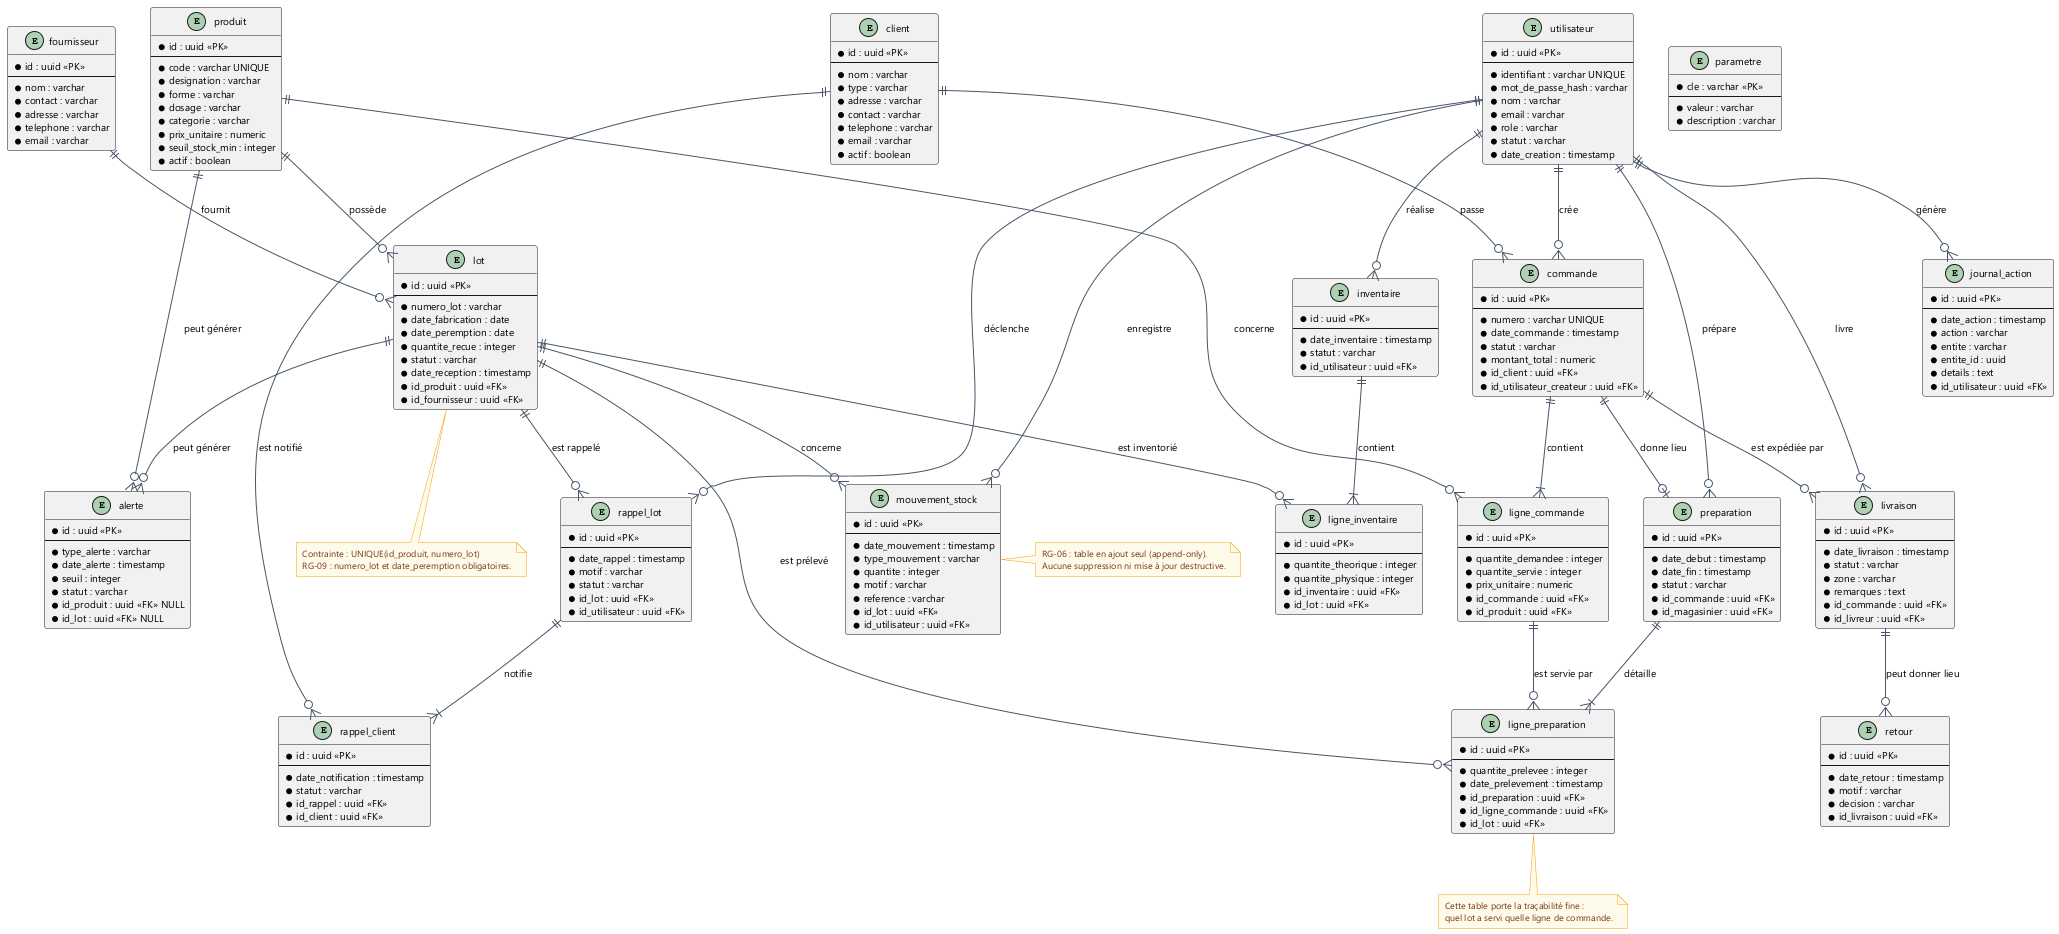

The diagram above was rendered by PlantUML. Its source (embedded in the PNG):
@startuml 13_modele_donnees
' DPCI - Atelier GL n19 - Modèle de données physique (notation IE)
skinparam shadowing false
skinparam backgroundColor #FFFFFF
skinparam defaultFontName "Segoe UI"
skinparam defaultFontSize 10
skinparam entity {
  BackgroundColor #F8FAFC
  BorderColor #0F766E
  FontColor #0F172A
  HeaderBackgroundColor #CCFBF1
  FontSize 10
}
skinparam ArrowColor #475569
skinparam note {
  BackgroundColor #FFFBEB
  BorderColor #F59E0B
  FontColor #78350F
  FontSize 9
}

entity "utilisateur" as UTIL {
  * id : uuid <<PK>>
  --
  * identifiant : varchar UNIQUE
  * mot_de_passe_hash : varchar
  * nom : varchar
  * email : varchar
  * role : varchar
  * statut : varchar
  * date_creation : timestamp
}

entity "journal_action" as JOURNAL {
  * id : uuid <<PK>>
  --
  * date_action : timestamp
  * action : varchar
  * entite : varchar
  * entite_id : uuid
  * details : text
  * id_utilisateur : uuid <<FK>>
}

entity "parametre" as PARAM {
  * cle : varchar <<PK>>
  --
  * valeur : varchar
  * description : varchar
}

entity "fournisseur" as FOURN {
  * id : uuid <<PK>>
  --
  * nom : varchar
  * contact : varchar
  * adresse : varchar
  * telephone : varchar
  * email : varchar
}

entity "client" as CLIENT {
  * id : uuid <<PK>>
  --
  * nom : varchar
  * type : varchar
  * adresse : varchar
  * contact : varchar
  * telephone : varchar
  * email : varchar
  * actif : boolean
}

entity "produit" as PRODUIT {
  * id : uuid <<PK>>
  --
  * code : varchar UNIQUE
  * designation : varchar
  * forme : varchar
  * dosage : varchar
  * categorie : varchar
  * prix_unitaire : numeric
  * seuil_stock_min : integer
  * actif : boolean
}

entity "lot" as LOT {
  * id : uuid <<PK>>
  --
  * numero_lot : varchar
  * date_fabrication : date
  * date_peremption : date
  * quantite_recue : integer
  * statut : varchar
  * date_reception : timestamp
  * id_produit : uuid <<FK>>
  * id_fournisseur : uuid <<FK>>
}

entity "commande" as CMD {
  * id : uuid <<PK>>
  --
  * numero : varchar UNIQUE
  * date_commande : timestamp
  * statut : varchar
  * montant_total : numeric
  * id_client : uuid <<FK>>
  * id_utilisateur_createur : uuid <<FK>>
}

entity "ligne_commande" as LCMD {
  * id : uuid <<PK>>
  --
  * quantite_demandee : integer
  * quantite_servie : integer
  * prix_unitaire : numeric
  * id_commande : uuid <<FK>>
  * id_produit : uuid <<FK>>
}

entity "mouvement_stock" as MVT {
  * id : uuid <<PK>>
  --
  * date_mouvement : timestamp
  * type_mouvement : varchar
  * quantite : integer
  * motif : varchar
  * reference : varchar
  * id_lot : uuid <<FK>>
  * id_utilisateur : uuid <<FK>>
}

entity "preparation" as PREP {
  * id : uuid <<PK>>
  --
  * date_debut : timestamp
  * date_fin : timestamp
  * statut : varchar
  * id_commande : uuid <<FK>>
  * id_magasinier : uuid <<FK>>
}

entity "ligne_preparation" as LPREP {
  * id : uuid <<PK>>
  --
  * quantite_prelevee : integer
  * date_prelevement : timestamp
  * id_preparation : uuid <<FK>>
  * id_ligne_commande : uuid <<FK>>
  * id_lot : uuid <<FK>>
}

entity "livraison" as LIV {
  * id : uuid <<PK>>
  --
  * date_livraison : timestamp
  * statut : varchar
  * zone : varchar
  * remarques : text
  * id_commande : uuid <<FK>>
  * id_livreur : uuid <<FK>>
}

entity "retour" as RETOUR {
  * id : uuid <<PK>>
  --
  * date_retour : timestamp
  * motif : varchar
  * decision : varchar
  * id_livraison : uuid <<FK>>
}

entity "rappel_lot" as RAPPEL {
  * id : uuid <<PK>>
  --
  * date_rappel : timestamp
  * motif : varchar
  * statut : varchar
  * id_lot : uuid <<FK>>
  * id_utilisateur : uuid <<FK>>
}

entity "rappel_client" as RCLIENT {
  * id : uuid <<PK>>
  --
  * date_notification : timestamp
  * statut : varchar
  * id_rappel : uuid <<FK>>
  * id_client : uuid <<FK>>
}

entity "alerte" as ALERTE {
  * id : uuid <<PK>>
  --
  * type_alerte : varchar
  * date_alerte : timestamp
  * seuil : integer
  * statut : varchar
  * id_produit : uuid <<FK>> NULL
  * id_lot : uuid <<FK>> NULL
}

entity "inventaire" as INVENT {
  * id : uuid <<PK>>
  --
  * date_inventaire : timestamp
  * statut : varchar
  * id_utilisateur : uuid <<FK>>
}

entity "ligne_inventaire" as LINVENT {
  * id : uuid <<PK>>
  --
  * quantite_theorique : integer
  * quantite_physique : integer
  * id_inventaire : uuid <<FK>>
  * id_lot : uuid <<FK>>
}

' ---------------------------------------------------------------
' Cardinalités
' ---------------------------------------------------------------
UTIL ||--o{ JOURNAL : "génère"
UTIL ||--o{ CMD : "crée"
UTIL ||--o{ PREP : "prépare"
UTIL ||--o{ LIV : "livre"
UTIL ||--o{ MVT : "enregistre"
UTIL ||--o{ RAPPEL : "déclenche"
UTIL ||--o{ INVENT : "réalise"

CLIENT ||--o{ CMD : "passe"
CLIENT ||--o{ RCLIENT : "est notifié"

FOURN ||--o{ LOT : "fournit"
PRODUIT ||--o{ LOT : "possède"
PRODUIT ||--o{ LCMD : "concerne"
PRODUIT ||--o{ ALERTE : "peut générer"

LOT ||--o{ MVT : "concerne"
LOT ||--o{ LPREP : "est prélevé"
LOT ||--o{ RAPPEL : "est rappelé"
LOT ||--o{ ALERTE : "peut générer"
LOT ||--o{ LINVENT : "est inventorié"

CMD ||--|{ LCMD : "contient"
CMD ||--o| PREP : "donne lieu"
CMD ||--o{ LIV : "est expédiée par"

PREP ||--|{ LPREP : "détaille"
LCMD ||--o{ LPREP : "est servie par"

LIV ||--o{ RETOUR : "peut donner lieu"
RAPPEL ||--|{ RCLIENT : "notifie"
INVENT ||--|{ LINVENT : "contient"

note right of MVT
  RG-06 : table en ajout seul (append-only).
  Aucune suppression ni mise à jour destructive.
end note

note bottom of LOT
  Contrainte : UNIQUE(id_produit, numero_lot)
  RG-09 : numero_lot et date_peremption obligatoires.
end note

note bottom of LPREP
  Cette table porte la traçabilité fine :
  quel lot a servi quelle ligne de commande.
end note

@enduml